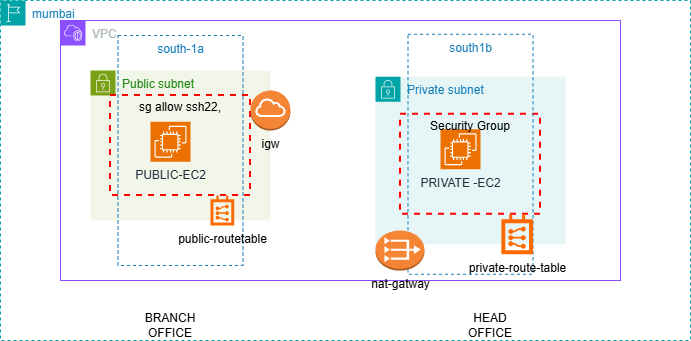

The diagram above was exported from draw.io. Its source (the exported page's mxGraphModel, read from the mxfile embedded in the PNG):
<mxGraphModel dx="1090" dy="593" grid="1" gridSize="10" guides="1" tooltips="1" connect="1" arrows="1" fold="1" page="1" pageScale="1" pageWidth="850" pageHeight="1100" math="0" shadow="0">
  <root>
    <mxCell id="0" />
    <mxCell id="1" parent="0" />
    <mxCell id="JWYxNSSCq_oE7-wBV8_5-1" value="mumbai" style="points=[[0,0],[0.25,0],[0.5,0],[0.75,0],[1,0],[1,0.25],[1,0.5],[1,0.75],[1,1],[0.75,1],[0.5,1],[0.25,1],[0,1],[0,0.75],[0,0.5],[0,0.25]];outlineConnect=0;gradientColor=none;html=1;whiteSpace=wrap;fontSize=12;fontStyle=0;container=1;pointerEvents=0;collapsible=0;recursiveResize=0;shape=mxgraph.aws4.group;grIcon=mxgraph.aws4.group_region;strokeColor=#00A4A6;fillColor=none;verticalAlign=top;align=left;spacingLeft=30;fontColor=#147EBA;dashed=1;" vertex="1" parent="1">
      <mxGeometry x="50" y="50" width="690" height="340" as="geometry" />
    </mxCell>
    <mxCell id="JWYxNSSCq_oE7-wBV8_5-29" value="VPC" style="points=[[0,0],[0.25,0],[0.5,0],[0.75,0],[1,0],[1,0.25],[1,0.5],[1,0.75],[1,1],[0.75,1],[0.5,1],[0.25,1],[0,1],[0,0.75],[0,0.5],[0,0.25]];outlineConnect=0;gradientColor=none;html=1;whiteSpace=wrap;fontSize=12;fontStyle=0;container=1;pointerEvents=0;collapsible=0;recursiveResize=0;shape=mxgraph.aws4.group;grIcon=mxgraph.aws4.group_vpc2;strokeColor=#8C4FFF;fillColor=none;verticalAlign=top;align=left;spacingLeft=30;fontColor=#AAB7B8;dashed=0;" vertex="1" parent="JWYxNSSCq_oE7-wBV8_5-1">
      <mxGeometry x="60" y="20" width="560" height="260" as="geometry" />
    </mxCell>
    <mxCell id="JWYxNSSCq_oE7-wBV8_5-3" value="Public subnet" style="points=[[0,0],[0.25,0],[0.5,0],[0.75,0],[1,0],[1,0.25],[1,0.5],[1,0.75],[1,1],[0.75,1],[0.5,1],[0.25,1],[0,1],[0,0.75],[0,0.5],[0,0.25]];outlineConnect=0;gradientColor=none;html=1;whiteSpace=wrap;fontSize=12;fontStyle=0;container=1;pointerEvents=0;collapsible=0;recursiveResize=0;shape=mxgraph.aws4.group;grIcon=mxgraph.aws4.group_security_group;grStroke=0;strokeColor=#7AA116;fillColor=#F2F6E8;verticalAlign=top;align=left;spacingLeft=30;fontColor=#248814;dashed=0;" vertex="1" parent="JWYxNSSCq_oE7-wBV8_5-29">
      <mxGeometry x="30" y="50" width="180" height="150" as="geometry" />
    </mxCell>
    <mxCell id="JWYxNSSCq_oE7-wBV8_5-4" value="sg allow ssh22," style="fontStyle=0;verticalAlign=top;align=center;spacingTop=-2;fillColor=none;rounded=0;whiteSpace=wrap;html=1;strokeColor=#FF0000;strokeWidth=2;dashed=1;container=1;collapsible=0;expand=0;recursiveResize=0;" vertex="1" parent="JWYxNSSCq_oE7-wBV8_5-3">
      <mxGeometry x="20" y="25" width="140" height="100" as="geometry" />
    </mxCell>
    <mxCell id="JWYxNSSCq_oE7-wBV8_5-6" value="PUBLIC-EC2" style="sketch=0;points=[[0,0,0],[0.25,0,0],[0.5,0,0],[0.75,0,0],[1,0,0],[0,1,0],[0.25,1,0],[0.5,1,0],[0.75,1,0],[1,1,0],[0,0.25,0],[0,0.5,0],[0,0.75,0],[1,0.25,0],[1,0.5,0],[1,0.75,0]];outlineConnect=0;fontColor=#232F3E;fillColor=#ED7100;strokeColor=#ffffff;dashed=0;verticalLabelPosition=bottom;verticalAlign=top;align=center;html=1;fontSize=12;fontStyle=0;aspect=fixed;shape=mxgraph.aws4.resourceIcon;resIcon=mxgraph.aws4.ec2;" vertex="1" parent="JWYxNSSCq_oE7-wBV8_5-4">
      <mxGeometry x="40" y="26.25" width="40" height="40" as="geometry" />
    </mxCell>
    <mxCell id="JWYxNSSCq_oE7-wBV8_5-9" value="south-1a" style="fillColor=none;strokeColor=#147EBA;dashed=1;verticalAlign=top;fontStyle=0;fontColor=#147EBA;whiteSpace=wrap;html=1;" vertex="1" parent="JWYxNSSCq_oE7-wBV8_5-4">
      <mxGeometry x="7.5" y="-60" width="125" height="230" as="geometry" />
    </mxCell>
    <mxCell id="JWYxNSSCq_oE7-wBV8_5-31" value="public-routetable" style="points=[];aspect=fixed;html=1;align=center;shadow=0;dashed=0;fillColor=#FF6A00;strokeColor=none;shape=mxgraph.alibaba_cloud.route_table;labelPosition=center;verticalLabelPosition=bottom;verticalAlign=top;" vertex="1" parent="JWYxNSSCq_oE7-wBV8_5-4">
      <mxGeometry x="100" y="100" width="23.73" height="30" as="geometry" />
    </mxCell>
    <mxCell id="JWYxNSSCq_oE7-wBV8_5-16" value="Private subnet" style="points=[[0,0],[0.25,0],[0.5,0],[0.75,0],[1,0],[1,0.25],[1,0.5],[1,0.75],[1,1],[0.75,1],[0.5,1],[0.25,1],[0,1],[0,0.75],[0,0.5],[0,0.25]];outlineConnect=0;gradientColor=none;html=1;whiteSpace=wrap;fontSize=12;fontStyle=0;container=1;pointerEvents=0;collapsible=0;recursiveResize=0;shape=mxgraph.aws4.group;grIcon=mxgraph.aws4.group_security_group;grStroke=0;strokeColor=#00A4A6;fillColor=#E6F6F7;verticalAlign=top;align=left;spacingLeft=30;fontColor=#147EBA;dashed=0;" vertex="1" parent="JWYxNSSCq_oE7-wBV8_5-29">
      <mxGeometry x="315" y="56.25" width="190" height="167.5" as="geometry" />
    </mxCell>
    <mxCell id="JWYxNSSCq_oE7-wBV8_5-18" value="PRIVATE -EC2" style="sketch=0;points=[[0,0,0],[0.25,0,0],[0.5,0,0],[0.75,0,0],[1,0,0],[0,1,0],[0.25,1,0],[0.5,1,0],[0.75,1,0],[1,1,0],[0,0.25,0],[0,0.5,0],[0,0.75,0],[1,0.25,0],[1,0.5,0],[1,0.75,0]];outlineConnect=0;fontColor=#232F3E;fillColor=#ED7100;strokeColor=#ffffff;dashed=0;verticalLabelPosition=bottom;verticalAlign=top;align=center;html=1;fontSize=12;fontStyle=0;aspect=fixed;shape=mxgraph.aws4.resourceIcon;resIcon=mxgraph.aws4.ec2;" vertex="1" parent="JWYxNSSCq_oE7-wBV8_5-16">
      <mxGeometry x="65" y="52.5" width="40" height="40" as="geometry" />
    </mxCell>
    <mxCell id="JWYxNSSCq_oE7-wBV8_5-17" value="Security Group" style="fontStyle=0;verticalAlign=top;align=center;spacingTop=-2;fillColor=none;rounded=0;whiteSpace=wrap;html=1;strokeColor=#FF0000;strokeWidth=2;dashed=1;container=1;collapsible=0;expand=0;recursiveResize=0;" vertex="1" parent="JWYxNSSCq_oE7-wBV8_5-16">
      <mxGeometry x="25" y="37.5" width="140" height="100" as="geometry" />
    </mxCell>
    <mxCell id="JWYxNSSCq_oE7-wBV8_5-19" value="south1b" style="fillColor=none;strokeColor=#147EBA;dashed=1;verticalAlign=top;fontStyle=0;fontColor=#147EBA;whiteSpace=wrap;html=1;" vertex="1" parent="JWYxNSSCq_oE7-wBV8_5-17">
      <mxGeometry x="7.5" y="-80" width="125" height="240" as="geometry" />
    </mxCell>
    <mxCell id="JWYxNSSCq_oE7-wBV8_5-33" value="private-route-table" style="points=[];aspect=fixed;html=1;align=center;shadow=0;dashed=0;fillColor=#FF6A00;strokeColor=none;shape=mxgraph.alibaba_cloud.route_table;labelPosition=center;verticalLabelPosition=bottom;verticalAlign=top;" vertex="1" parent="JWYxNSSCq_oE7-wBV8_5-17">
      <mxGeometry x="100.86000000000001" y="100" width="31.64" height="40" as="geometry" />
    </mxCell>
    <mxCell id="JWYxNSSCq_oE7-wBV8_5-8" value="igw" style="outlineConnect=0;dashed=0;verticalLabelPosition=bottom;verticalAlign=top;align=center;html=1;shape=mxgraph.aws3.internet_gateway;fillColor=#F58536;gradientColor=none;" vertex="1" parent="JWYxNSSCq_oE7-wBV8_5-29">
      <mxGeometry x="190" y="70" width="40" height="40" as="geometry" />
    </mxCell>
    <mxCell id="JWYxNSSCq_oE7-wBV8_5-30" value="nat-gatway" style="outlineConnect=0;dashed=0;verticalLabelPosition=bottom;verticalAlign=top;align=center;html=1;shape=mxgraph.aws3.vpc_nat_gateway;fillColor=#F58534;gradientColor=none;" vertex="1" parent="JWYxNSSCq_oE7-wBV8_5-29">
      <mxGeometry x="315" y="210" width="49" height="40" as="geometry" />
    </mxCell>
    <mxCell id="JWYxNSSCq_oE7-wBV8_5-27" value="HEAD OFFICE" style="text;html=1;whiteSpace=wrap;strokeColor=none;fillColor=none;align=center;verticalAlign=middle;rounded=0;" vertex="1" parent="JWYxNSSCq_oE7-wBV8_5-1">
      <mxGeometry x="460" y="310" width="60" height="30" as="geometry" />
    </mxCell>
    <mxCell id="JWYxNSSCq_oE7-wBV8_5-26" value="BRANCH OFFICE" style="text;html=1;whiteSpace=wrap;strokeColor=none;fillColor=none;align=center;verticalAlign=middle;rounded=0;" vertex="1" parent="1">
      <mxGeometry x="190" y="360" width="60" height="30" as="geometry" />
    </mxCell>
  </root>
</mxGraphModel>